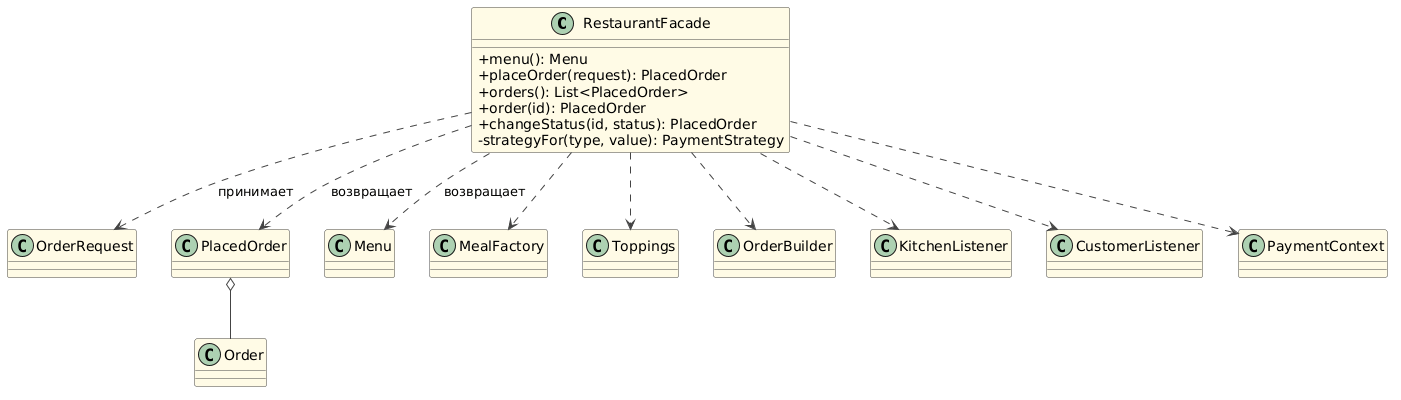

The diagram above was rendered by PlantUML. Its source (embedded in the PNG):
@startuml
skinparam classAttributeIconSize 0
skinparam shadowing false
skinparam backgroundColor white
skinparam class {
  BackgroundColor #FFFBE6
  BorderColor #444444
  ArrowColor #444444
}

class RestaurantFacade {
  +menu(): Menu
  +placeOrder(request): PlacedOrder
  +orders(): List<PlacedOrder>
  +order(id): PlacedOrder
  +changeStatus(id, status): PlacedOrder
  -strategyFor(type, value): PaymentStrategy
}

class OrderRequest
class PlacedOrder
class Menu

class MealFactory
class Toppings
class OrderBuilder
class Order
class KitchenListener
class CustomerListener
class PaymentContext

RestaurantFacade ..> OrderRequest : принимает
RestaurantFacade ..> PlacedOrder : возвращает
RestaurantFacade ..> Menu : возвращает
PlacedOrder o-- Order

RestaurantFacade ..> MealFactory
RestaurantFacade ..> Toppings
RestaurantFacade ..> OrderBuilder
RestaurantFacade ..> KitchenListener
RestaurantFacade ..> CustomerListener
RestaurantFacade ..> PaymentContext
@enduml